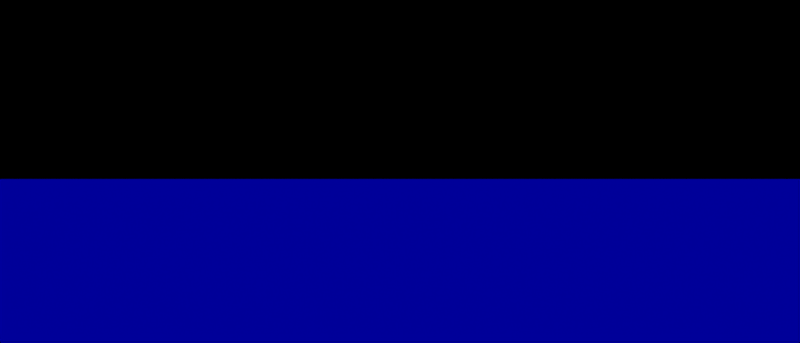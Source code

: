 # Source: Ocean.blend  (saved by Blender 2.78.0; exported with 4.5.12 LTS)
import bpy
from mathutils import Matrix  # noqa: F401  (used for matrix-valued properties, if any)

bpy.ops.wm.read_factory_settings(use_empty=True)
scene = bpy.context.scene
scene.name = 'Scene'

# ---- collections
col_collection_1 = bpy.data.collections.new('Collection 1'); scene.collection.children.link(col_collection_1)

# ---- materials (node trees are filled in below, after node groups)
mat_water = bpy.data.materials.new('Water')
mat_water.alpha_threshold = 0.0
mat_water.use_transparent_shadow = False
mat_water.preview_render_type = 'FLAT'
mat_water.diffuse_color = (0.0, 0.0, 1.0, 1.0)
mat_water.roughness = 0.5

# ---- material node trees

# ---- world
world_world = bpy.data.worlds.new('World'); scene.world = world_world
world_world.color = (0.0, 0.0, 0.0)
world_world.use_sun_shadow = False
world_world.sun_shadow_jitter_overblur = 0.0
world_world.cycles.sampling_method = 'MANUAL'
world_world.light_settings.ao_factor = 0.5

# ---- cameras
cam_camera_001 = bpy.data.cameras.new('Camera.001')
cam_camera_001.clip_end = 100.0
cam_camera_001.lens = 30.0
cam_camera_001.sensor_width = 32.0
cam_camera_001.sensor_height = 18.0
cam_camera_001.display_size = 2.0
cam_camera_001.dof.focus_distance = 0.0
cam_camera_001.dof.aperture_fstop = 128.0
cam_camera_001.dof.aperture_blades = 6

# ---- lights
light_lamp = bpy.data.lights.new('Lamp', 'SUN')
light_lamp.transmission_factor = 0.0
light_lamp.cutoff_distance = 30.0
light_lamp.angle = 2.942
light_lamp.energy = 1.0
light_lamp.shadow_buffer_clip_start = 1.001
light_lamp.shadow_soft_size = 10.0
light_lamp.shadow_cascade_max_distance = 1000.0

# ---- meshes
me_plane = bpy.data.meshes.new('Plane')
me_plane.from_pydata([(-1000.0, -1000.0, 0.0), (1000.0, -1000.0, 0.0), (-1000.0, 1000.0, 0.0), (1000.0, 1000.0, 0.0)], [], [(0, 1, 3, 2)])
me_plane.materials.append(mat_water)
me_plane.use_remesh_preserve_volume = False
me_plane.use_remesh_preserve_attributes = False
me_plane.use_mirror_vertex_groups = False
me_plane.update()

# ---- objects
ob_camera = bpy.data.objects.new('Camera', cam_camera_001)
ob_ocean = bpy.data.objects.new('Ocean', me_plane)
ob_sun = bpy.data.objects.new('Sun', light_lamp)

# ---- transforms, parenting, visibility, modifiers, constraints
ob_camera.location = (0.0, 0.0, 1.0)
ob_camera.rotation_euler = (1.571, 0.0, 0.0)
ob_camera.lineart.crease_threshold = 0.0
ob_ocean.location = (0.0, 0.0, 0.0)
ob_ocean.lineart.crease_threshold = 0.0
ob_sun.location = (0.0, 0.0, 10.0)
ob_sun.lock_rotations_4d = False
ob_sun.empty_display_type = 'ARROWS'
ob_sun.color = (0.0, 0.0, 0.0, 0.0)
ob_sun.lineart.crease_threshold = 0.0

# ---- collection membership
col_collection_1.objects.link(ob_camera)
col_collection_1.objects.link(ob_ocean)
col_collection_1.objects.link(ob_sun)

# ---- scene / render settings (as saved in the file)
scene.camera = ob_camera
scene.frame_start = 1; scene.frame_end = 250; scene.frame_set(1)
scene.render.engine = 'BLENDER_EEVEE_NEXT'
scene.render.image_settings.color_mode = 'RGB'
scene.render.resolution_x = 2520
scene.render.fps = 30
scene.render.dither_intensity = 0.0
scene.cycles.use_denoising = False
scene.cycles.samples = 128
scene.cycles.sampling_pattern = 'TABULATED_SOBOL'
scene.cycles.light_sampling_threshold = 0.0
scene.cycles.use_adaptive_sampling = False
scene.cycles.use_light_tree = False
scene.cycles.blur_glossy = 0.0
scene.cycles.sample_clamp_indirect = 0.0
scene.view_settings.view_transform = 'Standard'
bpy.context.view_layer.update()

